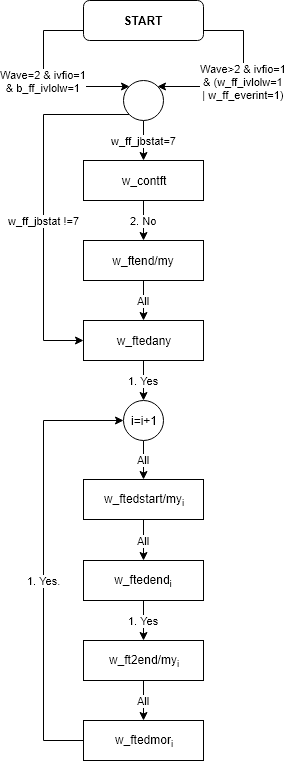

The diagram above was exported from draw.io. Its source (the exported page's mxGraphModel, read from the mxfile embedded in the PNG):
<mxGraphModel dx="1394" dy="848" grid="1" gridSize="10" guides="1" tooltips="1" connect="1" arrows="1" fold="1" page="1" pageScale="1" pageWidth="827" pageHeight="1169" math="0" shadow="0">
  <root>
    <mxCell id="0" />
    <mxCell id="1" parent="0" />
    <mxCell id="BIzfnGSeNmcy5yDPDk_q-26" value="w_ff_jbstat=7" style="edgeStyle=orthogonalEdgeStyle;rounded=0;orthogonalLoop=1;jettySize=auto;html=1;exitX=0.5;exitY=1;exitDx=0;exitDy=0;" parent="1" source="BIzfnGSeNmcy5yDPDk_q-21" target="BIzfnGSeNmcy5yDPDk_q-25" edge="1">
      <mxGeometry relative="1" as="geometry" />
    </mxCell>
    <mxCell id="BIzfnGSeNmcy5yDPDk_q-31" value="w_ff_jbstat !=7" style="edgeStyle=orthogonalEdgeStyle;rounded=0;orthogonalLoop=1;jettySize=auto;html=1;exitX=0;exitY=1;exitDx=0;exitDy=0;entryX=0;entryY=0.5;entryDx=0;entryDy=0;" parent="1" source="BIzfnGSeNmcy5yDPDk_q-21" target="BIzfnGSeNmcy5yDPDk_q-29" edge="1">
      <mxGeometry x="0.0909" relative="1" as="geometry">
        <Array as="points">
          <mxPoint x="320" y="154" />
          <mxPoint x="320" y="380" />
        </Array>
        <mxPoint as="offset" />
      </mxGeometry>
    </mxCell>
    <mxCell id="BIzfnGSeNmcy5yDPDk_q-21" value="" style="ellipse;whiteSpace=wrap;html=1;aspect=fixed;" parent="1" vertex="1">
      <mxGeometry x="400" y="120" width="40" height="40" as="geometry" />
    </mxCell>
    <mxCell id="BIzfnGSeNmcy5yDPDk_q-23" value="Wave=2 &amp;amp; ivfio=1&lt;br&gt;&amp;amp; b_ff_ivlolw=1&lt;br&gt;" style="edgeStyle=orthogonalEdgeStyle;rounded=0;orthogonalLoop=1;jettySize=auto;html=1;exitX=0;exitY=0.75;exitDx=0;exitDy=0;entryX=0;entryY=0;entryDx=0;entryDy=0;" parent="1" source="BIzfnGSeNmcy5yDPDk_q-22" target="BIzfnGSeNmcy5yDPDk_q-21" edge="1">
      <mxGeometry relative="1" as="geometry">
        <Array as="points">
          <mxPoint x="320" y="70" />
          <mxPoint x="320" y="126" />
        </Array>
      </mxGeometry>
    </mxCell>
    <mxCell id="BIzfnGSeNmcy5yDPDk_q-24" value="Wave&amp;gt;2 &amp;amp; ivfio=1&lt;br&gt;&amp;amp; (w_ff_ivlolw=1&lt;br&gt;| w_ff_everint=1)&lt;br&gt;" style="edgeStyle=orthogonalEdgeStyle;rounded=0;orthogonalLoop=1;jettySize=auto;html=1;exitX=1;exitY=0.75;exitDx=0;exitDy=0;entryX=1;entryY=0;entryDx=0;entryDy=0;" parent="1" source="BIzfnGSeNmcy5yDPDk_q-22" target="BIzfnGSeNmcy5yDPDk_q-21" edge="1">
      <mxGeometry relative="1" as="geometry">
        <Array as="points">
          <mxPoint x="520" y="70" />
          <mxPoint x="520" y="126" />
        </Array>
      </mxGeometry>
    </mxCell>
    <mxCell id="BIzfnGSeNmcy5yDPDk_q-22" value="&lt;b&gt;START&lt;/b&gt;" style="rounded=1;whiteSpace=wrap;html=1;" parent="1" vertex="1">
      <mxGeometry x="360" y="40" width="120" height="40" as="geometry" />
    </mxCell>
    <mxCell id="BIzfnGSeNmcy5yDPDk_q-28" value="2. No" style="edgeStyle=orthogonalEdgeStyle;rounded=0;orthogonalLoop=1;jettySize=auto;html=1;exitX=0.5;exitY=1;exitDx=0;exitDy=0;entryX=0.5;entryY=0;entryDx=0;entryDy=0;" parent="1" source="BIzfnGSeNmcy5yDPDk_q-25" target="BIzfnGSeNmcy5yDPDk_q-27" edge="1">
      <mxGeometry relative="1" as="geometry" />
    </mxCell>
    <mxCell id="BIzfnGSeNmcy5yDPDk_q-25" value="w_contft" style="rounded=0;whiteSpace=wrap;html=1;" parent="1" vertex="1">
      <mxGeometry x="360" y="200" width="120" height="40" as="geometry" />
    </mxCell>
    <mxCell id="BIzfnGSeNmcy5yDPDk_q-30" value="All" style="edgeStyle=orthogonalEdgeStyle;rounded=0;orthogonalLoop=1;jettySize=auto;html=1;exitX=0.5;exitY=1;exitDx=0;exitDy=0;" parent="1" source="BIzfnGSeNmcy5yDPDk_q-27" target="BIzfnGSeNmcy5yDPDk_q-29" edge="1">
      <mxGeometry relative="1" as="geometry" />
    </mxCell>
    <mxCell id="BIzfnGSeNmcy5yDPDk_q-27" value="w_ftend/my" style="rounded=0;whiteSpace=wrap;html=1;" parent="1" vertex="1">
      <mxGeometry x="360" y="280" width="120" height="40" as="geometry" />
    </mxCell>
    <mxCell id="BIzfnGSeNmcy5yDPDk_q-33" value="1. Yes" style="edgeStyle=orthogonalEdgeStyle;rounded=0;orthogonalLoop=1;jettySize=auto;html=1;exitX=0.5;exitY=1;exitDx=0;exitDy=0;entryX=0.5;entryY=0;entryDx=0;entryDy=0;" parent="1" source="BIzfnGSeNmcy5yDPDk_q-29" target="BIzfnGSeNmcy5yDPDk_q-32" edge="1">
      <mxGeometry relative="1" as="geometry" />
    </mxCell>
    <mxCell id="BIzfnGSeNmcy5yDPDk_q-29" value="w_ftedany" style="rounded=0;whiteSpace=wrap;html=1;" parent="1" vertex="1">
      <mxGeometry x="360" y="360" width="120" height="40" as="geometry" />
    </mxCell>
    <mxCell id="BIzfnGSeNmcy5yDPDk_q-36" value="All" style="edgeStyle=orthogonalEdgeStyle;rounded=0;orthogonalLoop=1;jettySize=auto;html=1;exitX=0.5;exitY=1;exitDx=0;exitDy=0;" parent="1" source="BIzfnGSeNmcy5yDPDk_q-32" target="BIzfnGSeNmcy5yDPDk_q-34" edge="1">
      <mxGeometry relative="1" as="geometry" />
    </mxCell>
    <mxCell id="BIzfnGSeNmcy5yDPDk_q-32" value="i=i+1" style="ellipse;whiteSpace=wrap;html=1;aspect=fixed;" parent="1" vertex="1">
      <mxGeometry x="400" y="440" width="40" height="40" as="geometry" />
    </mxCell>
    <mxCell id="BIzfnGSeNmcy5yDPDk_q-37" value="All" style="edgeStyle=orthogonalEdgeStyle;rounded=0;orthogonalLoop=1;jettySize=auto;html=1;exitX=0.5;exitY=1;exitDx=0;exitDy=0;entryX=0.5;entryY=0;entryDx=0;entryDy=0;" parent="1" source="BIzfnGSeNmcy5yDPDk_q-34" target="BIzfnGSeNmcy5yDPDk_q-35" edge="1">
      <mxGeometry relative="1" as="geometry" />
    </mxCell>
    <mxCell id="BIzfnGSeNmcy5yDPDk_q-34" value="w_ftedstart/my&lt;sub&gt;i&lt;/sub&gt;" style="rounded=0;whiteSpace=wrap;html=1;" parent="1" vertex="1">
      <mxGeometry x="360" y="519" width="120" height="40" as="geometry" />
    </mxCell>
    <mxCell id="BIzfnGSeNmcy5yDPDk_q-39" value="1. Yes" style="edgeStyle=orthogonalEdgeStyle;rounded=0;orthogonalLoop=1;jettySize=auto;html=1;exitX=0.5;exitY=1;exitDx=0;exitDy=0;entryX=0.5;entryY=0;entryDx=0;entryDy=0;" parent="1" source="BIzfnGSeNmcy5yDPDk_q-35" target="BIzfnGSeNmcy5yDPDk_q-38" edge="1">
      <mxGeometry relative="1" as="geometry" />
    </mxCell>
    <mxCell id="BIzfnGSeNmcy5yDPDk_q-35" value="w_ftedend&lt;sub&gt;i&lt;/sub&gt;" style="rounded=0;whiteSpace=wrap;html=1;" parent="1" vertex="1">
      <mxGeometry x="360" y="600" width="120" height="40" as="geometry" />
    </mxCell>
    <mxCell id="BIzfnGSeNmcy5yDPDk_q-41" value="All" style="edgeStyle=orthogonalEdgeStyle;rounded=0;orthogonalLoop=1;jettySize=auto;html=1;exitX=0.5;exitY=1;exitDx=0;exitDy=0;" parent="1" source="BIzfnGSeNmcy5yDPDk_q-38" target="BIzfnGSeNmcy5yDPDk_q-40" edge="1">
      <mxGeometry relative="1" as="geometry" />
    </mxCell>
    <mxCell id="BIzfnGSeNmcy5yDPDk_q-38" value="w_ft2end/my&lt;sub&gt;i&lt;/sub&gt;" style="rounded=0;whiteSpace=wrap;html=1;" parent="1" vertex="1">
      <mxGeometry x="360" y="680" width="120" height="40" as="geometry" />
    </mxCell>
    <mxCell id="BIzfnGSeNmcy5yDPDk_q-42" value="1. Yes." style="edgeStyle=orthogonalEdgeStyle;rounded=0;orthogonalLoop=1;jettySize=auto;html=1;exitX=0;exitY=0.5;exitDx=0;exitDy=0;entryX=0;entryY=0.5;entryDx=0;entryDy=0;" parent="1" source="BIzfnGSeNmcy5yDPDk_q-40" target="BIzfnGSeNmcy5yDPDk_q-32" edge="1">
      <mxGeometry x="-0.0909" relative="1" as="geometry">
        <Array as="points">
          <mxPoint x="320" y="780" />
          <mxPoint x="320" y="460" />
        </Array>
        <mxPoint as="offset" />
      </mxGeometry>
    </mxCell>
    <mxCell id="BIzfnGSeNmcy5yDPDk_q-40" value="w_ftedmor&lt;sub&gt;i&lt;/sub&gt;" style="rounded=0;whiteSpace=wrap;html=1;" parent="1" vertex="1">
      <mxGeometry x="360" y="760" width="120" height="40" as="geometry" />
    </mxCell>
  </root>
</mxGraphModel>